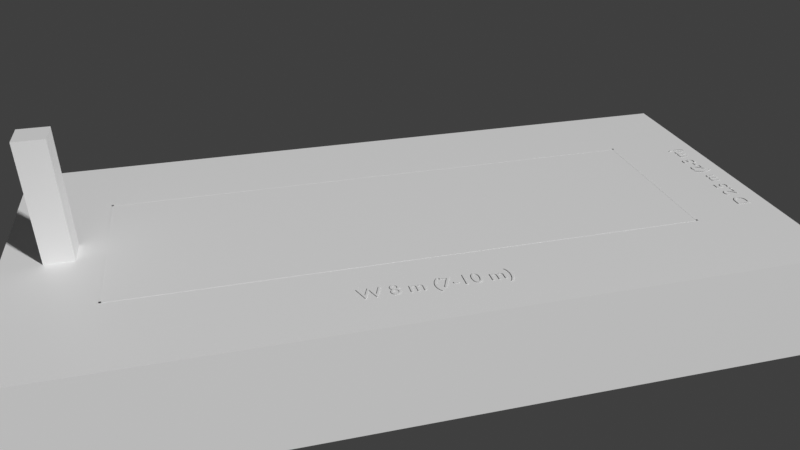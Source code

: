 # Source: blend.blend  (saved by Blender 5.2.45; exported with 4.5.12 LTS)
import bpy
from mathutils import Matrix  # noqa: F401  (used for matrix-valued properties, if any)

bpy.ops.wm.read_factory_settings(use_empty=True)
scene = bpy.context.scene
scene.name = 'Scene'

# ---- collections
col_x = bpy.data.collections.new('仕様'); scene.collection.children.link(col_x)

# ---- materials (node trees are filled in below, after node groups)
mat_soil = bpy.data.materials.new('soil')
mat_soil.diffuse_color = (0.42, 0.3, 0.2, 1.0)
mat_grass = bpy.data.materials.new('grass')
mat_grass.diffuse_color = (0.33, 0.55, 0.28, 1.0)
mat_person = bpy.data.materials.new('person')
mat_person.diffuse_color = (0.85, 0.28, 0.22, 1.0)
mat_line = bpy.data.materials.new('line')
mat_line.diffuse_color = (1.0, 1.0, 1.0, 1.0)
mat_text = bpy.data.materials.new('text')
mat_text.diffuse_color = (0.05, 0.05, 0.05, 1.0)

# ---- material node trees
mat_soil.use_nodes = True; mat_soil.node_tree.nodes.clear()
_N = mat_soil.node_tree.nodes; _L = mat_soil.node_tree.links
n0 = _N.new('ShaderNodeBsdfPrincipled'); n0.name = 'Principled BSDF'; n0.location = (-200, 100)
n0.inputs[10].default_value = 0.005
n1 = _N.new('ShaderNodeOutputMaterial'); n1.name = 'Material Output'; n1.location = (200, 100)
_L.new(n0.outputs[0], n1.inputs[0])
n1.is_active_output = True
mat_grass.use_nodes = True; mat_grass.node_tree.nodes.clear()
_N = mat_grass.node_tree.nodes; _L = mat_grass.node_tree.links
n0 = _N.new('ShaderNodeBsdfPrincipled'); n0.name = 'Principled BSDF'; n0.location = (-200, 100)
n0.inputs[10].default_value = 0.005
n1 = _N.new('ShaderNodeOutputMaterial'); n1.name = 'Material Output'; n1.location = (200, 100)
_L.new(n0.outputs[0], n1.inputs[0])
n1.is_active_output = True
mat_person.use_nodes = True; mat_person.node_tree.nodes.clear()
_N = mat_person.node_tree.nodes; _L = mat_person.node_tree.links
n0 = _N.new('ShaderNodeBsdfPrincipled'); n0.name = 'Principled BSDF'; n0.location = (-200, 100)
n0.inputs[10].default_value = 0.005
n1 = _N.new('ShaderNodeOutputMaterial'); n1.name = 'Material Output'; n1.location = (200, 100)
_L.new(n0.outputs[0], n1.inputs[0])
n1.is_active_output = True
mat_line.use_nodes = True; mat_line.node_tree.nodes.clear()
_N = mat_line.node_tree.nodes; _L = mat_line.node_tree.links
n0 = _N.new('ShaderNodeBsdfPrincipled'); n0.name = 'Principled BSDF'; n0.location = (-200, 100)
n0.inputs[10].default_value = 0.005
n1 = _N.new('ShaderNodeOutputMaterial'); n1.name = 'Material Output'; n1.location = (200, 100)
_L.new(n0.outputs[0], n1.inputs[0])
n1.is_active_output = True
mat_text.use_nodes = True; mat_text.node_tree.nodes.clear()
_N = mat_text.node_tree.nodes; _L = mat_text.node_tree.links
n0 = _N.new('ShaderNodeBsdfPrincipled'); n0.name = 'Principled BSDF'; n0.location = (-200, 100)
n0.inputs[10].default_value = 0.005
n1 = _N.new('ShaderNodeOutputMaterial'); n1.name = 'Material Output'; n1.location = (200, 100)
_L.new(n0.outputs[0], n1.inputs[0])
n1.is_active_output = True

# ---- world
world_world = bpy.data.worlds.new('World'); scene.world = world_world
world_world.use_nodes = True; world_world.node_tree.nodes.clear()
_N = world_world.node_tree.nodes; _L = world_world.node_tree.links
n0 = _N.new('ShaderNodeBackground'); n0.name = 'Background'; n0.location = (-200, 100)
n0.inputs[0].default_value = (0.05, 0.05, 0.05, 1.0)
n1 = _N.new('ShaderNodeOutputWorld'); n1.name = 'World Output'; n1.location = (200, 100)
_L.new(n0.outputs[0], n1.inputs[0])
n1.is_active_output = True
world_world.color = (0.78, 0.84, 0.9)

# ---- cameras
cam_x = bpy.data.cameras.new('全体')
cam_x.lens = 35.0

# ---- meshes
me_x = bpy.data.meshes.new('地盤')
me_x.from_pydata([(-1.3, -1.3, -1.6), (9.3, -1.3, -1.6), (9.3, 3.8, -1.6), (-1.3, 3.8, -1.6), (-1.3, -1.3, 0.0), (9.3, -1.3, 0.0), (9.3, 3.8, 0.0), (-1.3, 3.8, 0.0)], [], [(0, 3, 2, 1), (4, 5, 6, 7), (0, 1, 5, 4), (1, 2, 6, 5), (2, 3, 7, 6), (3, 0, 4, 7)])
me_x.materials.append(mat_soil)
me_x.update()
me_x_1 = bpy.data.meshes.new('エリア')
me_x_1.from_pydata([(0.0, 0.0, 0.0), (8.0, 0.0, 0.0), (8.0, 2.5, 0.0), (0.0, 2.5, 0.0), (0.0, 0.0, 0.001), (8.0, 0.0, 0.001), (8.0, 2.5, 0.001), (0.0, 2.5, 0.001)], [], [(0, 3, 2, 1), (4, 5, 6, 7), (0, 1, 5, 4), (1, 2, 6, 5), (2, 3, 7, 6), (3, 0, 4, 7)])
me_x_1.materials.append(mat_grass)
me_x_1.update()
me_1_7m = bpy.data.meshes.new('人(1.7m)')
me_1_7m.from_pydata([(-0.75, 1.05, 0.0), (-0.35, 1.05, 0.0), (-0.35, 1.45, 0.0), (-0.75, 1.45, 0.0), (-0.75, 1.05, 1.7), (-0.35, 1.05, 1.7), (-0.35, 1.45, 1.7), (-0.75, 1.45, 1.7)], [], [(0, 3, 2, 1), (4, 5, 6, 7), (0, 1, 5, 4), (1, 2, 6, 5), (2, 3, 7, 6), (3, 0, 4, 7)])
me_1_7m.materials.append(mat_person)
me_1_7m.update()
me_x_2 = bpy.data.meshes.new('エリア枠')
me_x_2.from_pydata([(0.0, 0.0, 0.001), (8.0, 0.0, 0.001), (8.0, 0.03, 0.001), (0.0, 0.03, 0.001), (0.0, 0.0, 0.002), (8.0, 0.0, 0.002), (8.0, 0.03, 0.002), (0.0, 0.03, 0.002), (0.0, 2.47, 0.001), (8.0, 2.47, 0.001), (8.0, 2.5, 0.001), (0.0, 2.5, 0.001), (0.0, 2.47, 0.002), (8.0, 2.47, 0.002), (8.0, 2.5, 0.002), (0.0, 2.5, 0.002), (0.0, 0.0, 0.001), (0.03, 0.0, 0.001), (0.03, 2.5, 0.001), (0.0, 2.5, 0.001), (0.0, 0.0, 0.002), (0.03, 0.0, 0.002), (0.03, 2.5, 0.002), (0.0, 2.5, 0.002), (7.97, 0.0, 0.001), (8.0, 0.0, 0.001), (8.0, 2.5, 0.001), (7.97, 2.5, 0.001), (7.97, 0.0, 0.002), (8.0, 0.0, 0.002), (8.0, 2.5, 0.002), (7.97, 2.5, 0.002)], [], [(0, 3, 2, 1), (4, 5, 6, 7), (0, 1, 5, 4), (1, 2, 6, 5), (2, 3, 7, 6), (3, 0, 4, 7), (8, 11, 10, 9), (12, 13, 14, 15), (8, 9, 13, 12), (9, 10, 14, 13), (10, 11, 15, 14), (11, 8, 12, 15), (16, 19, 18, 17), (20, 21, 22, 23), (16, 17, 21, 20), (17, 18, 22, 21), (18, 19, 23, 22), (19, 16, 20, 23), (24, 27, 26, 25), (28, 29, 30, 31), (24, 25, 29, 28), (25, 26, 30, 29), (26, 27, 31, 30), (27, 24, 28, 31)])
me_x_2.materials.append(mat_line)
me_x_2.update()

# ---- curves / text
txt_w_8_m__7_10_m = bpy.data.curves.new('W 8 m (7-10 m)', 'FONT')
txt_w_8_m__7_10_m.dimensions = '2D'
txt_w_8_m__7_10_m.body = 'W 8 m (7-10 m)'
txt_w_8_m__7_10_m.materials.append(mat_text)
txt_w_8_m__7_10_m.align_x = 'CENTER'
txt_w_8_m__7_10_m.size = 0.3
txt_d_2_5_m__2_3_m = bpy.data.curves.new('D 2.5 m (2-3 m)', 'FONT')
txt_d_2_5_m__2_3_m.dimensions = '2D'
txt_d_2_5_m__2_3_m.body = 'D 2.5 m (2-3 m)'
txt_d_2_5_m__2_3_m.materials.append(mat_text)
txt_d_2_5_m__2_3_m.align_x = 'CENTER'
txt_d_2_5_m__2_3_m.size = 0.3

# ---- objects
ob_x = bpy.data.objects.new('全体', cam_x)
ob_x_1 = bpy.data.objects.new('全体_注視点', None)
ob_x_2 = bpy.data.objects.new('地盤', me_x)
ob_x_3 = bpy.data.objects.new('エリア', me_x_1)
ob_1_7m = bpy.data.objects.new('人(1.7m)', me_1_7m)
ob_x_4 = bpy.data.objects.new('エリア枠', me_x_2)
ob_w_8_m__7_10_m = bpy.data.objects.new('W 8 m (7-10 m)', txt_w_8_m__7_10_m)
ob_d_2_5_m__2_3_m = bpy.data.objects.new('D 2.5 m (2-3 m)', txt_d_2_5_m__2_3_m)
ob_x_5 = bpy.data.objects.new('条件', None)

# ---- transforms, parenting, visibility, modifiers, constraints
ob_x.location = (1.6, -8.15, 5.4)
_c = ob_x.constraints.new('TRACK_TO'); _c.name = 'Track To'
_c.target = ob_x_1
ob_x_1.location = (4.0, 1.25, -0.2)
ob_x_2.location = (0.0, 0.0, 0.0)
ob_x_3.location = (0.0, 0.0, 0.0)
ob_1_7m.location = (0.0, 0.0, 0.0)
ob_x_4.location = (0.0, 0.0, 0.0)
ob_w_8_m__7_10_m.location = (4.0, -0.7, 0.01)
ob_d_2_5_m__2_3_m.location = (9.05, 1.25, 0.01)
ob_d_2_5_m__2_3_m.rotation_euler = (0.0, 0.0, 1.571)
ob_x_5.location = (0.0, 0.0, 0.0)

# ---- collection membership
scene.collection.objects.link(ob_x)
scene.collection.objects.link(ob_x_1)
col_x.objects.link(ob_x_2)
col_x.objects.link(ob_x_3)
col_x.objects.link(ob_1_7m)
col_x.objects.link(ob_x_4)
col_x.objects.link(ob_w_8_m__7_10_m)
col_x.objects.link(ob_d_2_5_m__2_3_m)
col_x.objects.link(ob_x_5)

# ---- scene / render settings (as saved in the file)
scene.camera = ob_x
scene.frame_start = 1; scene.frame_end = 250; scene.frame_set(1)
scene.render.engine = 'BLENDER_WORKBENCH'
scene.render.resolution_x = 1600
scene.render.resolution_y = 900
scene.render.bake_bias = 0.0
scene.render.bake_samples = 0
scene.render.compositor_device = 'GPU'
scene.eevee.use_volume_custom_range = False
scene.eevee.fast_gi_thickness_near = 0.1
scene.eevee.fast_gi_thickness_far = 0.0
scene.eevee.ray_tracing_options.screen_trace_thickness = 0.1
scene.view_settings.view_transform = 'Standard'
bpy.context.view_layer.update()

# ---- added for rendering (the .blend has no usable light): sun
light_auto_sun = bpy.data.lights.new('AutoSun', 'SUN')
light_auto_sun.energy = 3.0
light_auto_sun.angle = 0.0523599
ob_auto_sun = bpy.data.objects.new('AutoSun', light_auto_sun)
scene.collection.objects.link(ob_auto_sun)
ob_auto_sun.rotation_euler = (0.872665, 0.174533, 0.523599)
bpy.context.view_layer.update()
